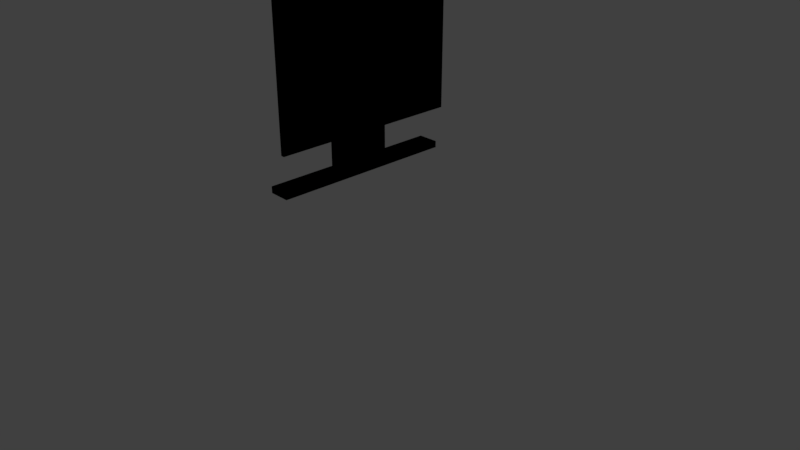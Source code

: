 # Source: Screen.blend  (saved by Blender 2.79.0; exported with 4.5.12 LTS)
import bpy
from mathutils import Matrix  # noqa: F401  (used for matrix-valued properties, if any)

bpy.ops.wm.read_factory_settings(use_empty=True)
scene = bpy.context.scene
scene.name = 'Scene'

# ---- collections
col_collection_1 = bpy.data.collections.new('Collection 1'); scene.collection.children.link(col_collection_1)

# ---- materials (node trees are filled in below, after node groups)
mat_notscreen = bpy.data.materials.new('NotScreen')
mat_notscreen.alpha_threshold = 0.0
mat_notscreen.use_transparent_shadow = False
mat_notscreen.diffuse_color = (0.0, 0.0, 0.0, 1.0)
mat_notscreen.roughness = 0.5
mat_notscreen.line_color = (0.0, 0.0, 0.0, 1.0)
mat_screen = bpy.data.materials.new('Screen')
mat_screen.alpha_threshold = 0.0
mat_screen.use_transparent_shadow = False
mat_screen.diffuse_color = (0.4228, 0.4228, 0.4228, 1.0)
mat_screen.roughness = 0.5

# ---- material node trees
mat_notscreen.use_nodes = True; mat_notscreen.node_tree.nodes.clear()
_N = mat_notscreen.node_tree.nodes; _L = mat_notscreen.node_tree.links
n0 = _N.new('NodeUndefined'); n0.name = 'Output'; n0.location = (300, 300)
n0.inputs[1].default_value = 1.0
n1 = _N.new('NodeUndefined'); n1.name = 'Material'; n1.location = (10, 300)
n1.inputs[0].default_value = (0.0, 0.0, 0.0, 1.0)
n1.inputs[1].default_value = (1.0, 1.0, 1.0, 1.0)
n1.inputs[2].default_value = 0.8
n1.inputs[3].default_value = (0.0, 0.0, 0.0)
_L.new(n1.outputs[0], n0.inputs[0])
mat_screen.use_nodes = True; mat_screen.node_tree.nodes.clear()
_N = mat_screen.node_tree.nodes; _L = mat_screen.node_tree.links
n0 = _N.new('NodeUndefined'); n0.name = 'Output'; n0.location = (300, 300)
n0.inputs[1].default_value = 1.0
n1 = _N.new('NodeUndefined'); n1.name = 'Material'; n1.location = (10, 300)
n1.inputs[0].default_value = (0.4228, 0.4228, 0.4228, 1.0)
n1.inputs[1].default_value = (1.0, 1.0, 1.0, 1.0)
n1.inputs[2].default_value = 0.8
n1.inputs[3].default_value = (0.0, 0.0, 0.0)
_L.new(n1.outputs[0], n0.inputs[0])

# ---- world
world_world = bpy.data.worlds.new('World'); scene.world = world_world
world_world.color = (0.05088, 0.05088, 0.05088)
world_world.use_sun_shadow = False
world_world.sun_shadow_jitter_overblur = 0.0
world_world.cycles.sampling_method = 'MANUAL'

# ---- cameras
cam_camera = bpy.data.cameras.new('Camera')
cam_camera.clip_end = 100.0
cam_camera.lens = 35.0
cam_camera.sensor_width = 32.0
cam_camera.sensor_height = 18.0
cam_camera.ortho_scale = 7.314
cam_camera.dof.focus_distance = 0.0
cam_camera.dof.aperture_fstop = 128.0

# ---- lights
light_lamp = bpy.data.lights.new('Lamp', 'POINT')
light_lamp.transmission_factor = 0.0
light_lamp.cutoff_distance = 30.0
light_lamp.energy = 100.0
light_lamp.shadow_buffer_clip_start = 1.001
light_lamp.shadow_soft_size = 0.1
light_lamp.shadow_maximum_resolution = 0.006
light_lamp.use_absolute_resolution = True

# ---- meshes
me_cube = bpy.data.meshes.new('Cube')
me_cube.from_pydata([(1.0, 1.0, -1.0), (1.0, -1.0, -1.0), (-1.0, -1.0, -1.0), (-1.0, 1.0, -1.0), (1.0, 1.0, 1.0), (1.0, -1.0, 1.0), (-1.0, -1.0, 1.0), (-1.0, 1.0, 1.0), (1.0, 1.429e-07, -1.0), (1.788e-07, 1.0, -1.0), (1.0, 1.0, 0.0), (0.0, -1.0, -1.0), (1.0, -1.0, 0.0), (-1.0, 2.98e-07, -1.0), (-1.0, -1.0, 0.0), (-1.0, 1.0, 0.0), (1.0, -7.602e-07, 1.0), (2.384e-07, 1.0, 1.0), (-5.364e-07, -1.0, 1.0), (-1.0, 1.788e-07, 1.0), (2.384e-07, 1.0, 0.0), (-1.0, 2.384e-07, 0.0), (-2.98e-07, -1.0, 0.0), (0.1483, -3.087e-07, 0.0), (-1.49e-07, -1.788e-07, 1.0), (5.96e-08, 1.192e-07, -1.0), (-0.5, 1.0, -1.0), (1.0, 1.0, 0.5), (-0.5, -1.0, -1.0), (1.0, -1.0, 0.5), (-1.0, 0.5, -1.0), (-1.0, -1.0, 0.5), (-1.0, 1.0, 0.5), (1.0, -0.947, 1.0), (-0.5, 1.0, 1.0), (-0.5, -1.0, 1.0), (-1.0, 0.5, 1.0), (1.0, 0.947, -1.0), (0.5, 1.0, -1.0), (1.0, 1.0, -0.5), (0.5, -1.0, -1.0), (1.0, -1.0, -0.5), (-1.0, -0.5, -1.0), (-1.0, -1.0, -0.5), (-1.0, 1.0, -0.5), (1.0, 0.9361, 1.0), (0.5, 1.0, 1.0), (0.5, -1.0, 1.0), (-1.0, -0.5, 1.0), (-0.5, 1.0, 0.0), (0.5, 1.0, 0.0), (2.384e-07, 1.0, 0.5), (2.086e-07, 1.0, -0.5), (-1.0, 0.5, 0.0), (-1.0, -0.5, 0.0), (-1.0, 2.682e-07, -0.5), (-1.0, 2.086e-07, 0.5), (-0.5, -1.0, 0.0), (0.5, -1.0, 0.0), (-1.49e-07, -1.0, -0.5), (-4.172e-07, -1.0, 0.5), (0.1483, -0.947, 0.0), (0.1483, 0.947, 0.0), (0.1483, -8.29e-08, -0.9387), (0.1483, -5.345e-07, 0.9387), (-3.427e-07, -0.5, 1.0), (4.47e-08, 0.5, 1.0), (0.5, -3.576e-07, 1.0), (-0.5, 0.0, 1.0), (-0.5, 2.086e-07, -1.0), (0.5, 2.98e-08, -1.0), (1.192e-07, 0.5, -1.0), (0.5, 0.5, -1.0), (-0.5, 0.5, -1.0), (-0.5, 0.5, 1.0), (0.5, 0.5, 1.0), (0.5, -0.5, 1.0), (0.1483, 0.947, 0.9387), (0.1483, 0.947, -0.9387), (0.1483, -0.947, -0.9387), (0.5, -1.0, 0.5), (0.5, -1.0, -0.5), (-0.5, -1.0, -0.5), (-1.0, -0.5, 0.5), (-1.0, -0.5, -0.5), (-1.0, 0.5, -0.5), (0.5, 1.0, -0.5), (0.5, 1.0, 0.5), (-0.5, 1.0, 0.5), (-0.5, 1.0, -0.5), (-1.0, 0.5, 0.5), (-0.5, -1.0, 0.5), (0.1483, -0.947, 0.9387), (-0.5, -0.5, 1.0), (-1.0, -0.25, -1.0), (-1.0, 2.831e-07, -0.75), (-1.0, 0.25, -1.0), (-1.0, -0.25, -0.5), (-1.0, -0.5, -0.75), (-1.0, 0.25, -0.5), (-1.0, 0.5, -0.75), (-1.0, 0.25, -0.75), (-1.0, -0.25, -0.75), (-12.13, -0.25, -1.0), (-12.13, 2.991e-07, -1.0), (-12.13, 2.842e-07, -0.75), (-12.13, 0.25, -1.0), (-12.13, 0.25, -0.75), (-12.13, -0.25, -0.75), (-1.0, -0.25, -1.555), (-1.0, 2.98e-07, -1.555), (-1.0, 0.25, -1.555), (-12.13, -0.25, -1.555), (-12.13, 2.991e-07, -1.555), (-12.13, 0.25, -1.555), (-1.0, 2.98e-07, -1.555), (-1.0, 0.25, -1.555), (-12.13, 2.991e-07, -1.555), (-12.13, 0.25, -1.555), (-1.0, -0.25, -1.47), (-1.0, 2.98e-07, -1.47), (-1.0, 0.25, -1.47), (-12.13, 0.25, -1.47), (-12.13, -0.25, -1.47), (-12.13, 2.991e-07, -1.47), (-1.0, 0.6261, -1.555), (-12.13, 0.6261, -1.555), (-1.0, 0.6261, -1.47), (-12.13, 0.6261, -1.47), (-1.0, -0.7641, -1.47), (-1.0, -0.7641, -1.555), (-12.13, -0.7641, -1.555), (-12.13, -0.7641, -1.47), (-1.0, 0.9015, -1.555), (-12.13, 0.9015, -1.555), (-1.0, 0.9015, -1.47), (-12.13, 0.9015, -1.47), (-1.0, -0.9738, -1.47), (-1.0, -0.9738, -1.555), (-12.13, -0.9738, -1.555), (-12.13, -0.9738, -1.47), (-1.0, 0.9687, -1.555), (-12.13, 0.9687, -1.555), (-1.0, 0.9687, -1.47), (-12.13, 0.9687, -1.47)], [(45, 47)], [(93, 48, 6, 35), (91, 35, 6, 31), (90, 36, 7, 32), (89, 26, 3, 44), (88, 49, 15, 32), (87, 50, 20, 51), (86, 38, 9, 52), (85, 53, 15, 44), (84, 54, 21, 55, 97), (83, 48, 19, 56), (82, 57, 14, 43), (81, 58, 22, 59), (18, 60, 80, 47), (41, 1, 79, 61, 12), (78, 62, 23, 63), (76, 65, 18, 47), (75, 66, 24, 67), (74, 36, 19, 68), (73, 69, 13, 96, 30), (72, 70, 25, 71), (38, 72, 71, 9), (0, 37, 72, 38), (37, 8, 70, 72), (26, 73, 30, 3), (9, 71, 73, 26), (71, 25, 69, 73), (66, 74, 68, 24), (17, 34, 74, 66), (34, 7, 36, 74), (45, 75, 67, 16), (4, 46, 75, 45), (46, 17, 66, 75), (33, 76, 47, 5), (16, 67, 76, 33), (67, 24, 65, 76), (62, 77, 64, 23), (63, 23, 61, 79), (58, 80, 60, 22), (12, 29, 80, 58), (80, 29, 5, 47), (40, 81, 59, 11), (1, 41, 81, 40), (41, 12, 58, 81), (28, 82, 43, 2), (11, 59, 82, 28), (59, 22, 57, 82), (54, 83, 56, 21), (14, 31, 83, 54), (31, 6, 48, 83), (102, 97, 55, 95), (2, 43, 84, 98, 42), (43, 14, 54, 84), (30, 100, 85, 44, 3), (101, 99, 85, 100), (55, 21, 53, 85, 99), (50, 86, 52, 20), (10, 39, 86, 50), (39, 0, 38, 86), (46, 87, 51, 17), (4, 27, 87, 46), (27, 10, 50, 87), (34, 88, 32, 7), (17, 51, 88, 34), (51, 20, 49, 88), (49, 89, 44, 15), (20, 52, 89, 49), (52, 9, 26, 89), (53, 90, 32, 15), (21, 56, 90, 53), (56, 19, 36, 90), (57, 91, 31, 14), (22, 60, 91, 57), (60, 18, 35, 91), (23, 64, 92, 61), (64, 77, 4, 5, 92), (65, 93, 35, 18), (24, 68, 93, 65), (68, 19, 48, 93), (63, 79, 1, 8), (8, 37, 0, 78, 63), (29, 12, 61, 92, 5), (8, 1, 2, 13), (27, 4, 77, 62, 10), (39, 10, 15, 62, 78, 0), (96, 101, 100, 30), (111, 114, 126, 125), (95, 55, 99, 101), (102, 95, 105, 108), (42, 98, 102, 94), (98, 84, 97, 102), (104, 105, 107, 106), (103, 108, 105, 104), (101, 96, 106, 107), (95, 101, 107, 105), (94, 102, 108, 103), (120, 119, 109, 110), (110, 109, 112, 113), (114, 111, 116, 118), (112, 109, 130, 131), (124, 122, 114, 113), (123, 124, 113, 112), (121, 120, 110, 111), (116, 115, 117, 118), (110, 113, 117, 115), (113, 114, 118, 117), (111, 110, 115, 116), (96, 13, 120, 121), (103, 104, 124, 123), (104, 106, 122, 124), (94, 103, 123, 119), (13, 94, 119, 120), (106, 96, 121, 122), (128, 127, 135, 136), (122, 121, 127, 128), (114, 122, 128, 126), (121, 111, 125, 127), (132, 131, 139, 140), (119, 123, 132, 129), (123, 112, 131, 132), (109, 119, 129, 130), (134, 136, 144, 142), (127, 125, 133, 135), (126, 128, 136, 134), (125, 126, 134, 133), (137, 140, 139, 138), (130, 129, 137, 138), (129, 132, 140, 137), (131, 130, 138, 139), (144, 143, 141, 142), (133, 134, 142, 141), (136, 135, 143, 144), (135, 133, 141, 143)])
me_cube.polygons.foreach_set('material_index', [0, 0, 0, 0, 0, 0, 0, 0, 0, 0, 0, 0, 0, 0, 1, 0, 0, 0, 0, 0, 0, 0, 0, 0, 0, 0, 0, 0, 0, 0, 0, 0, 0, 0, 0, 1, 1, 0, 0, 0, 0, 0, 0, 0, 0, 0, 0, 0, 0, 0, 0, 0, 0, 0, 0, 0, 0, 0, 0, 0, 0, 0, 0, 0, 0, 0, 0, 0, 0, 0, 0, 0, 0, 1, 0, 0, 0, 0, 0, 0, 0, 0, 0, 0, 0, 0, 0, 0, 0, 0, 0, 0, 0, 0, 0, 0, 0, 0, 0, 0, 0, 0, 0, 0, 0, 0, 0, 0, 0, 0, 0, 0, 0, 0, 0, 0, 0, 0, 0, 0, 0, 0, 0, 0, 0, 0, 0, 0, 0, 0, 0, 0])
me_cube.materials.append(mat_notscreen)
me_cube.materials.append(mat_screen)
me_cube.use_remesh_preserve_volume = False
me_cube.use_remesh_preserve_attributes = False
me_cube.use_mirror_vertex_groups = False
me_cube.update()

# ---- objects
ob_cube = bpy.data.objects.new('Cube', me_cube)
ob_lamp = bpy.data.objects.new('Lamp', light_lamp)
ob_camera = bpy.data.objects.new('Camera', cam_camera)

# ---- transforms, parenting, visibility, modifiers, constraints
ob_cube.location = (0.0, 0.0, 2.69)
ob_cube.scale = (0.025, 1.25, 1.0)
ob_cube.lock_rotations_4d = False
ob_cube.empty_display_type = 'ARROWS'
ob_cube.lineart.crease_threshold = 0.0
ob_lamp.location = (4.076, 1.005, 5.904)
ob_lamp.rotation_euler = (0.6503, 0.05522, 1.866)
ob_lamp.lock_rotations_4d = False
ob_lamp.empty_display_type = 'ARROWS'
ob_lamp.color = (0.0, 0.0, 0.0, 0.0)
ob_lamp.lineart.crease_threshold = 0.0
ob_camera.location = (7.481, -6.508, 5.344)
ob_camera.rotation_euler = (1.109, 0.0, 0.8149)
ob_camera.lock_rotations_4d = False
ob_camera.empty_display_type = 'ARROWS'
ob_camera.color = (0.0, 0.0, 0.0, 0.0)
ob_camera.display_type = 'WIRE'
ob_camera.lineart.crease_threshold = 0.0

# ---- collection membership
col_collection_1.objects.link(ob_cube)
col_collection_1.objects.link(ob_lamp)
col_collection_1.objects.link(ob_camera)

# ---- scene / render settings (as saved in the file)
scene.camera = ob_camera
scene.frame_start = 1; scene.frame_end = 250; scene.frame_set(1)
scene.render.engine = 'BLENDER_EEVEE_NEXT'
scene.render.resolution_percentage = 50
scene.render.dither_intensity = 0.0
scene.cycles.use_denoising = False
scene.cycles.samples = 128
scene.cycles.sampling_pattern = 'TABULATED_SOBOL'
scene.cycles.use_adaptive_sampling = False
scene.cycles.use_light_tree = False
scene.cycles.blur_glossy = 0.0
scene.cycles.sample_clamp_indirect = 0.0
scene.view_settings.view_transform = 'Standard'
bpy.context.view_layer.update()
